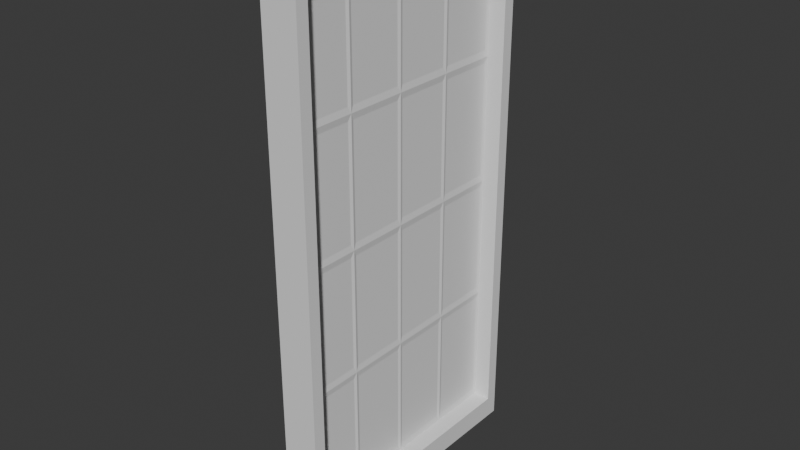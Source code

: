 # Source: window.blend  (saved by Blender 4.2.66; exported with 4.5.12 LTS)
import bpy
from mathutils import Matrix  # noqa: F401  (used for matrix-valued properties, if any)

bpy.ops.wm.read_factory_settings(use_empty=True)
scene = bpy.context.scene
scene.name = 'Scene'

# ---- collections
col_collection = bpy.data.collections.new('Collection'); scene.collection.children.link(col_collection)

# ---- world
world_world = bpy.data.worlds.new('World'); scene.world = world_world
world_world.use_nodes = True; world_world.node_tree.nodes.clear()
_N = world_world.node_tree.nodes; _L = world_world.node_tree.links
n0 = _N.new('ShaderNodeOutputWorld'); n0.name = 'World Output'; n0.location = (300, 300)
n1 = _N.new('ShaderNodeBackground'); n1.name = 'Background'; n1.location = (10, 300)
n1.inputs[0].default_value = (0.05088, 0.05088, 0.05088, 1.0)
_L.new(n1.outputs[0], n0.inputs[0])
n0.is_active_output = True
world_world.color = (0.05088, 0.05088, 0.05088)
world_world.sun_shadow_jitter_overblur = 0.0

# ---- meshes
me_cube_009 = bpy.data.meshes.new('Cube.009')
me_cube_009.from_pydata([(-0.8541, -5.654, -6.135), (-0.8541, -5.654, 6.135), (-0.8541, 5.654, -6.135), (-0.8541, 5.654, 6.135), (0.8541, -5.154, -5.635), (0.8541, -5.154, 5.635), (0.8541, 5.154, -5.635), (0.8541, 5.154, 5.635), (0.8541, 5.654, 6.135), (0.8541, 5.654, -6.135), (0.8541, -5.654, -6.135), (0.8541, -5.654, 6.135), (5.96e-08, 5.154, 5.635), (5.96e-08, 5.154, -5.635), (5.96e-08, -5.154, -5.635), (5.96e-08, -5.154, 5.635)], [], [(0, 1, 3, 2), (2, 3, 8, 9), (5, 4, 14, 15), (10, 11, 1, 0), (2, 9, 10, 0), (8, 3, 1, 11), (7, 6, 9, 8), (6, 4, 10, 9), (5, 7, 8, 11), (4, 5, 11, 10), (4, 6, 13, 14), (7, 5, 15, 12), (6, 7, 12, 13)])
_uv = me_cube_009.uv_layers.new(name='UVMap')
_uv.uv.foreach_set('vector', [0.375, 0.0, 0.625, 0.0, 0.625, 0.25, 0.375, 0.25, 0.375, 0.25, 0.625, 0.25, 0.625, 0.5, 0.375, 0.5, 0.6148, 0.7389, 0.3852, 0.7389, 0.3852, 0.7389, 0.6148, 0.7389, 0.375, 0.75, 0.625, 0.75, 0.625, 1.0, 0.375, 1.0, 0.125, 0.5, 0.375, 0.5, 0.375, 0.75, 0.125, 0.75, 0.625, 0.5, 0.875, 0.5, 0.875, 0.75, 0.625, 0.75, 0.6148, 0.5111, 0.3852, 0.5111, 0.375, 0.5, 0.625, 0.5, 0.3852, 0.5111, 0.3852, 0.7389, 0.375, 0.75, 0.375, 0.5, 0.6148, 0.7389, 0.6148, 0.5111, 0.625, 0.5, 0.625, 0.75, 0.3852, 0.7389, 0.6148, 0.7389, 0.625, 0.75, 0.375, 0.75, 0.3852, 0.7389, 0.3852, 0.5111, 0.3852, 0.5111, 0.3852, 0.7389, 0.6148, 0.5111, 0.6148, 0.7389, 0.6148, 0.7389, 0.6148, 0.5111, 0.3852, 0.5111, 0.6148, 0.5111, 0.6148, 0.5111, 0.3852, 0.5111])
me_cube_009.update()
me_grid = bpy.data.meshes.new('Grid')
me_grid.from_pydata([(-1.0, -1.0, 0.0), (-0.5, -1.0, 0.0), (0.0, -1.0, 0.0), (0.5, -1.0, 0.0), (1.0, -1.0, 0.0), (-1.0, -0.5, 0.0), (-0.5, -0.5, 0.0), (0.0, -0.5, 0.0), (0.5, -0.5, 0.0), (1.0, -0.5, 0.0), (-1.0, 0.0, 0.0), (-0.5, 0.0, 0.0), (0.0, 0.0, 0.0), (0.5, 0.0, 0.0), (1.0, 0.0, 0.0), (-1.0, 0.5, 0.0), (-0.5, 0.5, 0.0), (0.0, 0.5, 0.0), (0.5, 0.5, 0.0), (1.0, 0.5, 0.0), (-1.0, 1.0, 0.0), (-0.5, 1.0, 0.0), (0.0, 1.0, 0.0), (0.5, 1.0, 0.0), (1.0, 1.0, 0.0)], [], [(0, 1, 6, 5), (1, 2, 7, 6), (2, 3, 8, 7), (3, 4, 9, 8), (5, 6, 11, 10), (6, 7, 12, 11), (7, 8, 13, 12), (8, 9, 14, 13), (10, 11, 16, 15), (11, 12, 17, 16), (12, 13, 18, 17), (13, 14, 19, 18), (15, 16, 21, 20), (16, 17, 22, 21), (17, 18, 23, 22), (18, 19, 24, 23)])
_uv = me_grid.uv_layers.new(name='UVMap')
_uv.uv.foreach_set('vector', [0.0, 0.0, 0.25, 0.0, 0.25, 0.25, 0.0, 0.25, 0.25, 0.0, 0.5, 0.0, 0.5, 0.25, 0.25, 0.25, 0.5, 0.0, 0.75, 0.0, 0.75, 0.25, 0.5, 0.25, 0.75, 0.0, 1.0, 0.0, 1.0, 0.25, 0.75, 0.25, 0.0, 0.25, 0.25, 0.25, 0.25, 0.5, 0.0, 0.5, 0.25, 0.25, 0.5, 0.25, 0.5, 0.5, 0.25, 0.5, 0.5, 0.25, 0.75, 0.25, 0.75, 0.5, 0.5, 0.5, 0.75, 0.25, 1.0, 0.25, 1.0, 0.5, 0.75, 0.5, 0.0, 0.5, 0.25, 0.5, 0.25, 0.75, 0.0, 0.75, 0.25, 0.5, 0.5, 0.5, 0.5, 0.75, 0.25, 0.75, 0.5, 0.5, 0.75, 0.5, 0.75, 0.75, 0.5, 0.75, 0.75, 0.5, 1.0, 0.5, 1.0, 0.75, 0.75, 0.75, 0.0, 0.75, 0.25, 0.75, 0.25, 1.0, 0.0, 1.0, 0.25, 0.75, 0.5, 0.75, 0.5, 1.0, 0.25, 1.0, 0.5, 0.75, 0.75, 0.75, 0.75, 1.0, 0.5, 1.0, 0.75, 0.75, 1.0, 0.75, 1.0, 1.0, 0.75, 1.0])
me_grid.update()
me_cube_011 = bpy.data.meshes.new('Cube.011')
me_cube_011.from_pydata([(5.96e-08, 5.154, 5.635), (5.96e-08, 5.154, -5.635), (5.96e-08, -5.154, -5.635), (5.96e-08, -5.154, 5.635)], [], [(1, 0, 3, 2)])
_uv = me_cube_011.uv_layers.new(name='UVMap')
_uv.uv.foreach_set('vector', [0.3852, 0.5111, 0.6148, 0.5111, 0.6148, 0.7389, 0.3852, 0.7389])
me_cube_011.update()

# ---- objects
ob_cube = bpy.data.objects.new('Cube', me_cube_009)
ob_grid = bpy.data.objects.new('Grid', me_grid)
ob_cube_001 = bpy.data.objects.new('Cube.001', me_cube_011)

# ---- transforms, parenting, visibility, modifiers, constraints
ob_cube.location = (0.0, 0.0, 7.5)
ob_cube.scale = (0.5854, 0.6632, 1.222)
ob_grid.location = (0.0, 0.0, 7.5)
ob_grid.rotation_euler = (0.0, 1.571, 0.0)
ob_grid.scale = (6.889, 3.418, 1.0)
_m = ob_grid.modifiers.new('Wireframe', 'WIREFRAME')
_m.thickness = 0.1
_m.use_boundary = True
_m.use_relative_offset = True
ob_cube_001.location = (0.0, 0.0, 7.5)
ob_cube_001.scale = (0.5854, 0.6632, 1.222)

# ---- collection membership
col_collection.objects.link(ob_cube)
col_collection.objects.link(ob_grid)
col_collection.objects.link(ob_cube_001)

# ---- scene / render settings (as saved in the file)
scene.frame_start = 1; scene.frame_end = 250; scene.frame_set(1)
scene.render.engine = 'BLENDER_EEVEE_NEXT'
bpy.context.view_layer.update()

# ---- added for rendering (the .blend has no active camera and no usable light): camera, sun
cam_auto = bpy.data.cameras.new('AutoCamera')
cam_auto.lens = 50.0
cam_auto.sensor_width = 36.0
cam_auto.clip_end = 1000.0
ob_auto_camera = bpy.data.objects.new('AutoCamera', cam_auto)
scene.collection.objects.link(ob_auto_camera)
ob_auto_camera.location = (15.544, -18.6529, 19.9352)
ob_auto_camera.rotation_euler = (1.09748, -7.21219e-08, 0.694738)
scene.camera = ob_auto_camera
light_auto_sun = bpy.data.lights.new('AutoSun', 'SUN')
light_auto_sun.energy = 3.0
light_auto_sun.angle = 0.0523599
ob_auto_sun = bpy.data.objects.new('AutoSun', light_auto_sun)
scene.collection.objects.link(ob_auto_sun)
ob_auto_sun.rotation_euler = (0.872665, 0.174533, 0.523599)
bpy.context.view_layer.update()
